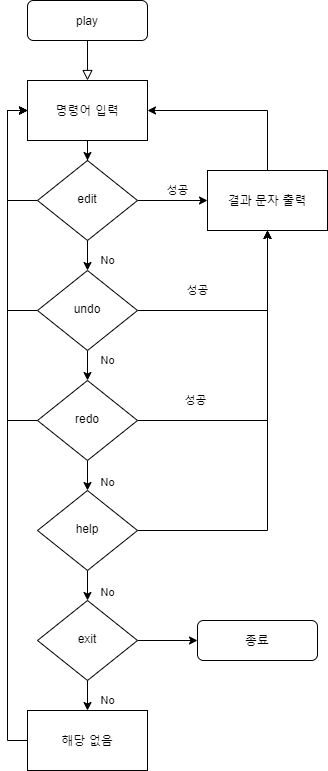

The diagram above was exported from draw.io. Its source (the exported page's mxGraphModel, read from the mxfile embedded in the PNG):
<mxGraphModel dx="1662" dy="762" grid="1" gridSize="10" guides="1" tooltips="1" connect="1" arrows="1" fold="1" page="1" pageScale="1" pageWidth="827" pageHeight="1169" math="0" shadow="0">
  <root>
    <mxCell id="WIyWlLk6GJQsqaUBKTNV-0" />
    <mxCell id="WIyWlLk6GJQsqaUBKTNV-1" parent="WIyWlLk6GJQsqaUBKTNV-0" />
    <mxCell id="WIyWlLk6GJQsqaUBKTNV-2" value="" style="rounded=0;html=1;jettySize=auto;orthogonalLoop=1;fontSize=11;endArrow=block;endFill=0;endSize=8;strokeWidth=1;shadow=0;labelBackgroundColor=none;edgeStyle=orthogonalEdgeStyle;entryX=0.5;entryY=0;entryDx=0;entryDy=0;" parent="WIyWlLk6GJQsqaUBKTNV-1" source="WIyWlLk6GJQsqaUBKTNV-3" target="jYRxWY5lBQyUYfIhdt9d-0" edge="1">
      <mxGeometry relative="1" as="geometry">
        <mxPoint x="220" y="260" as="targetPoint" />
      </mxGeometry>
    </mxCell>
    <mxCell id="WIyWlLk6GJQsqaUBKTNV-3" value="play" style="rounded=1;whiteSpace=wrap;html=1;fontSize=12;glass=0;strokeWidth=1;shadow=0;" parent="WIyWlLk6GJQsqaUBKTNV-1" vertex="1">
      <mxGeometry x="160" y="80" width="120" height="40" as="geometry" />
    </mxCell>
    <mxCell id="jYRxWY5lBQyUYfIhdt9d-14" value="No" style="edgeStyle=orthogonalEdgeStyle;rounded=0;orthogonalLoop=1;jettySize=auto;html=1;align=center;" edge="1" parent="WIyWlLk6GJQsqaUBKTNV-1" source="WIyWlLk6GJQsqaUBKTNV-6" target="WIyWlLk6GJQsqaUBKTNV-10">
      <mxGeometry x="0.6" y="20" relative="1" as="geometry">
        <mxPoint as="offset" />
      </mxGeometry>
    </mxCell>
    <mxCell id="jYRxWY5lBQyUYfIhdt9d-20" value="성공" style="edgeStyle=orthogonalEdgeStyle;rounded=0;orthogonalLoop=1;jettySize=auto;html=1;entryX=0;entryY=0.5;entryDx=0;entryDy=0;align=center;" edge="1" parent="WIyWlLk6GJQsqaUBKTNV-1" source="WIyWlLk6GJQsqaUBKTNV-6" target="jYRxWY5lBQyUYfIhdt9d-7">
      <mxGeometry x="0.1429" y="10" relative="1" as="geometry">
        <mxPoint as="offset" />
      </mxGeometry>
    </mxCell>
    <mxCell id="jYRxWY5lBQyUYfIhdt9d-21" style="edgeStyle=orthogonalEdgeStyle;rounded=0;orthogonalLoop=1;jettySize=auto;html=1;entryX=0;entryY=0.5;entryDx=0;entryDy=0;align=center;exitX=0;exitY=0.5;exitDx=0;exitDy=0;" edge="1" parent="WIyWlLk6GJQsqaUBKTNV-1" source="WIyWlLk6GJQsqaUBKTNV-6" target="jYRxWY5lBQyUYfIhdt9d-0">
      <mxGeometry relative="1" as="geometry" />
    </mxCell>
    <mxCell id="WIyWlLk6GJQsqaUBKTNV-6" value="edit" style="rhombus;whiteSpace=wrap;html=1;shadow=0;fontFamily=Helvetica;fontSize=12;align=center;strokeWidth=1;spacing=6;spacingTop=-4;" parent="WIyWlLk6GJQsqaUBKTNV-1" vertex="1">
      <mxGeometry x="170" y="240" width="100" height="80" as="geometry" />
    </mxCell>
    <mxCell id="jYRxWY5lBQyUYfIhdt9d-11" value="성공" style="edgeStyle=orthogonalEdgeStyle;rounded=0;orthogonalLoop=1;jettySize=auto;html=1;align=center;entryX=0.5;entryY=1;entryDx=0;entryDy=0;" edge="1" parent="WIyWlLk6GJQsqaUBKTNV-1" source="WIyWlLk6GJQsqaUBKTNV-10" target="jYRxWY5lBQyUYfIhdt9d-7">
      <mxGeometry x="-0.4286" y="20" relative="1" as="geometry">
        <mxPoint x="330" y="390" as="targetPoint" />
        <mxPoint as="offset" />
      </mxGeometry>
    </mxCell>
    <mxCell id="jYRxWY5lBQyUYfIhdt9d-15" value="" style="edgeStyle=orthogonalEdgeStyle;rounded=0;orthogonalLoop=1;jettySize=auto;html=1;entryX=0;entryY=0.5;entryDx=0;entryDy=0;align=center;" edge="1" parent="WIyWlLk6GJQsqaUBKTNV-1" source="WIyWlLk6GJQsqaUBKTNV-10" target="jYRxWY5lBQyUYfIhdt9d-0">
      <mxGeometry x="0.12" y="20" relative="1" as="geometry">
        <Array as="points">
          <mxPoint x="140" y="390" />
          <mxPoint x="140" y="190" />
        </Array>
        <mxPoint as="offset" />
      </mxGeometry>
    </mxCell>
    <mxCell id="jYRxWY5lBQyUYfIhdt9d-17" value="No" style="edgeStyle=orthogonalEdgeStyle;rounded=0;orthogonalLoop=1;jettySize=auto;html=1;align=center;" edge="1" parent="WIyWlLk6GJQsqaUBKTNV-1" source="WIyWlLk6GJQsqaUBKTNV-10" target="jYRxWY5lBQyUYfIhdt9d-16">
      <mxGeometry x="0.2" y="20" relative="1" as="geometry">
        <mxPoint as="offset" />
      </mxGeometry>
    </mxCell>
    <mxCell id="WIyWlLk6GJQsqaUBKTNV-10" value="undo" style="rhombus;whiteSpace=wrap;html=1;shadow=0;fontFamily=Helvetica;fontSize=12;align=center;strokeWidth=1;spacing=6;spacingTop=-4;" parent="WIyWlLk6GJQsqaUBKTNV-1" vertex="1">
      <mxGeometry x="170" y="350" width="100" height="80" as="geometry" />
    </mxCell>
    <mxCell id="jYRxWY5lBQyUYfIhdt9d-18" value="" style="edgeStyle=orthogonalEdgeStyle;rounded=0;orthogonalLoop=1;jettySize=auto;html=1;align=center;" edge="1" parent="WIyWlLk6GJQsqaUBKTNV-1" source="jYRxWY5lBQyUYfIhdt9d-0" target="WIyWlLk6GJQsqaUBKTNV-6">
      <mxGeometry relative="1" as="geometry" />
    </mxCell>
    <mxCell id="jYRxWY5lBQyUYfIhdt9d-0" value="명령어 입력" style="rounded=0;whiteSpace=wrap;html=1;" vertex="1" parent="WIyWlLk6GJQsqaUBKTNV-1">
      <mxGeometry x="160" y="160" width="120" height="60" as="geometry" />
    </mxCell>
    <mxCell id="jYRxWY5lBQyUYfIhdt9d-19" style="edgeStyle=orthogonalEdgeStyle;rounded=0;orthogonalLoop=1;jettySize=auto;html=1;entryX=1;entryY=0.5;entryDx=0;entryDy=0;align=center;exitX=0.5;exitY=0;exitDx=0;exitDy=0;" edge="1" parent="WIyWlLk6GJQsqaUBKTNV-1" source="jYRxWY5lBQyUYfIhdt9d-7" target="jYRxWY5lBQyUYfIhdt9d-0">
      <mxGeometry relative="1" as="geometry" />
    </mxCell>
    <mxCell id="jYRxWY5lBQyUYfIhdt9d-7" value="결과 문자 출력" style="rounded=0;whiteSpace=wrap;html=1;" vertex="1" parent="WIyWlLk6GJQsqaUBKTNV-1">
      <mxGeometry x="340" y="250" width="120" height="60" as="geometry" />
    </mxCell>
    <mxCell id="jYRxWY5lBQyUYfIhdt9d-22" style="edgeStyle=orthogonalEdgeStyle;rounded=0;orthogonalLoop=1;jettySize=auto;html=1;entryX=0;entryY=0.5;entryDx=0;entryDy=0;align=center;exitX=0;exitY=0.5;exitDx=0;exitDy=0;" edge="1" parent="WIyWlLk6GJQsqaUBKTNV-1" source="jYRxWY5lBQyUYfIhdt9d-16" target="jYRxWY5lBQyUYfIhdt9d-0">
      <mxGeometry relative="1" as="geometry" />
    </mxCell>
    <mxCell id="jYRxWY5lBQyUYfIhdt9d-23" value="성공" style="edgeStyle=orthogonalEdgeStyle;rounded=0;orthogonalLoop=1;jettySize=auto;html=1;entryX=0.5;entryY=1;entryDx=0;entryDy=0;align=center;" edge="1" parent="WIyWlLk6GJQsqaUBKTNV-1" source="jYRxWY5lBQyUYfIhdt9d-16" target="jYRxWY5lBQyUYfIhdt9d-7">
      <mxGeometry x="-0.6364" y="20" relative="1" as="geometry">
        <mxPoint as="offset" />
      </mxGeometry>
    </mxCell>
    <mxCell id="jYRxWY5lBQyUYfIhdt9d-25" value="No" style="edgeStyle=orthogonalEdgeStyle;rounded=0;orthogonalLoop=1;jettySize=auto;html=1;align=center;" edge="1" parent="WIyWlLk6GJQsqaUBKTNV-1" source="jYRxWY5lBQyUYfIhdt9d-16" target="jYRxWY5lBQyUYfIhdt9d-24">
      <mxGeometry x="0.6667" y="20" relative="1" as="geometry">
        <mxPoint as="offset" />
      </mxGeometry>
    </mxCell>
    <mxCell id="jYRxWY5lBQyUYfIhdt9d-16" value="redo" style="rhombus;whiteSpace=wrap;html=1;shadow=0;fontFamily=Helvetica;fontSize=12;align=center;strokeWidth=1;spacing=6;spacingTop=-4;" vertex="1" parent="WIyWlLk6GJQsqaUBKTNV-1">
      <mxGeometry x="170" y="460" width="100" height="80" as="geometry" />
    </mxCell>
    <mxCell id="jYRxWY5lBQyUYfIhdt9d-26" style="edgeStyle=orthogonalEdgeStyle;rounded=0;orthogonalLoop=1;jettySize=auto;html=1;entryX=0.5;entryY=1;entryDx=0;entryDy=0;align=center;" edge="1" parent="WIyWlLk6GJQsqaUBKTNV-1" source="jYRxWY5lBQyUYfIhdt9d-24" target="jYRxWY5lBQyUYfIhdt9d-7">
      <mxGeometry relative="1" as="geometry" />
    </mxCell>
    <mxCell id="jYRxWY5lBQyUYfIhdt9d-28" value="No" style="edgeStyle=orthogonalEdgeStyle;rounded=0;orthogonalLoop=1;jettySize=auto;html=1;align=center;" edge="1" parent="WIyWlLk6GJQsqaUBKTNV-1" source="jYRxWY5lBQyUYfIhdt9d-24" target="jYRxWY5lBQyUYfIhdt9d-27">
      <mxGeometry x="0.6667" y="20" relative="1" as="geometry">
        <mxPoint as="offset" />
      </mxGeometry>
    </mxCell>
    <mxCell id="jYRxWY5lBQyUYfIhdt9d-24" value="help" style="rhombus;whiteSpace=wrap;html=1;shadow=0;fontFamily=Helvetica;fontSize=12;align=center;strokeWidth=1;spacing=6;spacingTop=-4;" vertex="1" parent="WIyWlLk6GJQsqaUBKTNV-1">
      <mxGeometry x="170" y="570" width="100" height="80" as="geometry" />
    </mxCell>
    <mxCell id="jYRxWY5lBQyUYfIhdt9d-31" value="" style="edgeStyle=orthogonalEdgeStyle;rounded=0;orthogonalLoop=1;jettySize=auto;html=1;align=center;" edge="1" parent="WIyWlLk6GJQsqaUBKTNV-1" source="jYRxWY5lBQyUYfIhdt9d-27" target="jYRxWY5lBQyUYfIhdt9d-30">
      <mxGeometry relative="1" as="geometry" />
    </mxCell>
    <mxCell id="jYRxWY5lBQyUYfIhdt9d-36" value="No" style="edgeStyle=orthogonalEdgeStyle;rounded=0;orthogonalLoop=1;jettySize=auto;html=1;align=center;" edge="1" parent="WIyWlLk6GJQsqaUBKTNV-1" source="jYRxWY5lBQyUYfIhdt9d-27">
      <mxGeometry x="0.6" y="20" relative="1" as="geometry">
        <mxPoint x="220" y="790" as="targetPoint" />
        <mxPoint as="offset" />
      </mxGeometry>
    </mxCell>
    <mxCell id="jYRxWY5lBQyUYfIhdt9d-27" value="exit" style="rhombus;whiteSpace=wrap;html=1;shadow=0;fontFamily=Helvetica;fontSize=12;align=center;strokeWidth=1;spacing=6;spacingTop=-4;" vertex="1" parent="WIyWlLk6GJQsqaUBKTNV-1">
      <mxGeometry x="170" y="680" width="100" height="80" as="geometry" />
    </mxCell>
    <mxCell id="jYRxWY5lBQyUYfIhdt9d-30" value="종료" style="rounded=1;whiteSpace=wrap;html=1;fontSize=12;glass=0;strokeWidth=1;shadow=0;" vertex="1" parent="WIyWlLk6GJQsqaUBKTNV-1">
      <mxGeometry x="330" y="700" width="120" height="40" as="geometry" />
    </mxCell>
    <mxCell id="jYRxWY5lBQyUYfIhdt9d-37" style="edgeStyle=orthogonalEdgeStyle;rounded=0;orthogonalLoop=1;jettySize=auto;html=1;entryX=0;entryY=0.5;entryDx=0;entryDy=0;align=center;exitX=0;exitY=0.5;exitDx=0;exitDy=0;" edge="1" parent="WIyWlLk6GJQsqaUBKTNV-1" source="jYRxWY5lBQyUYfIhdt9d-38" target="jYRxWY5lBQyUYfIhdt9d-0">
      <mxGeometry relative="1" as="geometry">
        <mxPoint x="170" y="830" as="sourcePoint" />
      </mxGeometry>
    </mxCell>
    <mxCell id="jYRxWY5lBQyUYfIhdt9d-38" value="해당 없음" style="rounded=0;whiteSpace=wrap;html=1;" vertex="1" parent="WIyWlLk6GJQsqaUBKTNV-1">
      <mxGeometry x="160" y="790" width="120" height="60" as="geometry" />
    </mxCell>
  </root>
</mxGraphModel>